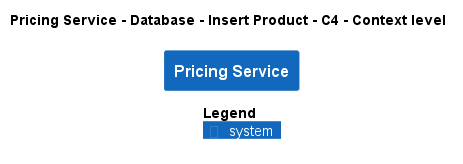

The diagram above was rendered by PlantUML. Its source (embedded in the PNG):
@startuml
!pragma layout smetana
!include ..\..\..\..\..\..\..\.c4s\C4_Context.puml

AddElementTag("c4interflow:lifecycle:new", $bgColor=green, $fontColor=#ffffff, $borderColor=green, $shadowing="False")
AddElementTag("c4interflow:lifecycle:changed", $bgColor=orange, $fontColor=#ffffff, $borderColor=orange, $shadowing="False")
AddElementTag("c4interflow:lifecycle:removed", $bgColor=red, $fontColor=#ffffff, $borderColor=red, $shadowing="False")

AddRelTag("c4interflow:lifecycle:new", $textColor=green, $lineColor=green)
AddRelTag("c4interflow:lifecycle:changed", $textColor=orange, $lineColor=orange)
AddRelTag("c4interflow:lifecycle:removed", $textColor=red, $lineColor=red)

SHOW_PERSON_PORTRAIT()
LAYOUT_TOP_DOWN()

skinparam linetype polyline

title Pricing Service - Database - Insert Product - C4 - Context level

System(ECommercePlatform.SoftwareSystems.PricingService, "Pricing Service", "")



SHOW_LEGEND()
@enduml